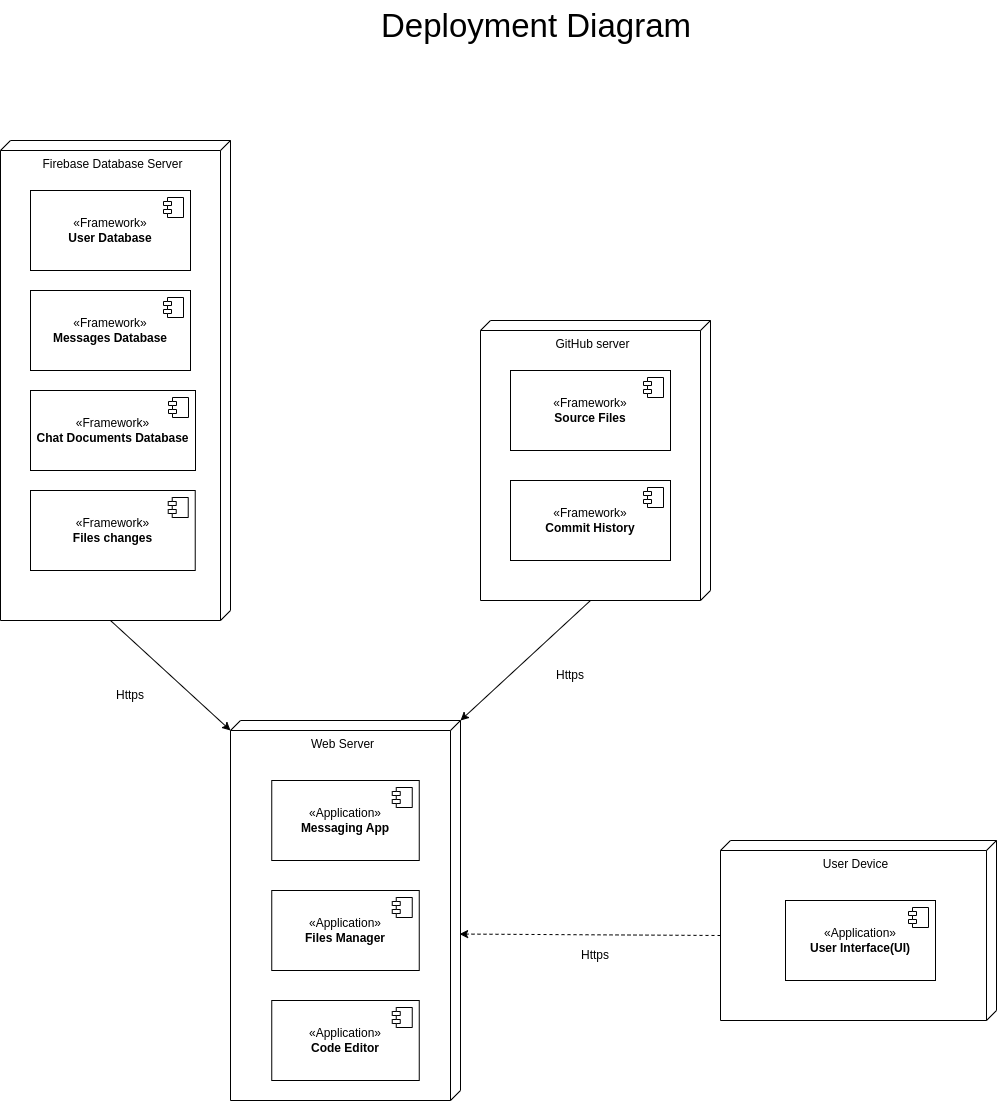

The diagram above was exported from draw.io. Its source (the exported page's mxGraphModel, read from the mxfile embedded in the PNG):
<mxGraphModel dx="2261" dy="793" grid="1" gridSize="10" guides="1" tooltips="1" connect="1" arrows="1" fold="1" page="1" pageScale="1" pageWidth="827" pageHeight="1169" math="0" shadow="0">
  <root>
    <mxCell id="0" />
    <mxCell id="1" parent="0" />
    <mxCell id="2nJHptAPlxigi-0wT_sT-33" value="Web Server" style="verticalAlign=top;align=center;shape=cube;size=10;direction=south;fontStyle=0;html=1;boundedLbl=1;spacingLeft=5;whiteSpace=wrap;" parent="1" vertex="1">
      <mxGeometry x="-300" y="780" width="230" height="380" as="geometry" />
    </mxCell>
    <mxCell id="2nJHptAPlxigi-0wT_sT-1" value="Firebase Database Server" style="verticalAlign=top;align=center;shape=cube;size=10;direction=south;fontStyle=0;html=1;boundedLbl=1;spacingLeft=5;whiteSpace=wrap;" parent="1" vertex="1">
      <mxGeometry x="-530" y="200" width="230" height="480" as="geometry" />
    </mxCell>
    <mxCell id="2nJHptAPlxigi-0wT_sT-2" value="User Device" style="verticalAlign=top;align=center;shape=cube;size=10;direction=south;fontStyle=0;html=1;boundedLbl=1;spacingLeft=5;whiteSpace=wrap;" parent="1" vertex="1">
      <mxGeometry x="190" y="900" width="276" height="180" as="geometry" />
    </mxCell>
    <mxCell id="2nJHptAPlxigi-0wT_sT-3" value="«Application»&lt;br&gt;&lt;b&gt;Messaging App&lt;/b&gt;" style="html=1;dropTarget=0;whiteSpace=wrap;" parent="1" vertex="1">
      <mxGeometry x="-258.75" y="840" width="147.5" height="80" as="geometry" />
    </mxCell>
    <mxCell id="2nJHptAPlxigi-0wT_sT-4" value="" style="shape=module;jettyWidth=8;jettyHeight=4;" parent="2nJHptAPlxigi-0wT_sT-3" vertex="1">
      <mxGeometry x="1" width="20" height="20" relative="1" as="geometry">
        <mxPoint x="-27" y="7" as="offset" />
      </mxGeometry>
    </mxCell>
    <mxCell id="2nJHptAPlxigi-0wT_sT-5" value="«Application»&lt;br&gt;&lt;b&gt;User Interface(UI)&lt;/b&gt;" style="html=1;dropTarget=0;whiteSpace=wrap;" parent="1" vertex="1">
      <mxGeometry x="255" y="960" width="150" height="80" as="geometry" />
    </mxCell>
    <mxCell id="2nJHptAPlxigi-0wT_sT-6" value="" style="shape=module;jettyWidth=8;jettyHeight=4;" parent="2nJHptAPlxigi-0wT_sT-5" vertex="1">
      <mxGeometry x="1" width="20" height="20" relative="1" as="geometry">
        <mxPoint x="-27" y="7" as="offset" />
      </mxGeometry>
    </mxCell>
    <mxCell id="2nJHptAPlxigi-0wT_sT-7" value="«Framework»&lt;br&gt;&lt;b&gt;User Database&lt;/b&gt;" style="html=1;dropTarget=0;whiteSpace=wrap;" parent="1" vertex="1">
      <mxGeometry x="-500" y="250" width="160" height="80" as="geometry" />
    </mxCell>
    <mxCell id="2nJHptAPlxigi-0wT_sT-8" value="" style="shape=module;jettyWidth=8;jettyHeight=4;" parent="2nJHptAPlxigi-0wT_sT-7" vertex="1">
      <mxGeometry x="1" width="20" height="20" relative="1" as="geometry">
        <mxPoint x="-27" y="7" as="offset" />
      </mxGeometry>
    </mxCell>
    <mxCell id="2nJHptAPlxigi-0wT_sT-9" value="«Framework»&lt;div&gt;&lt;b&gt;Messages Database&lt;/b&gt;&lt;/div&gt;" style="html=1;dropTarget=0;whiteSpace=wrap;" parent="1" vertex="1">
      <mxGeometry x="-500" y="350" width="160" height="80" as="geometry" />
    </mxCell>
    <mxCell id="2nJHptAPlxigi-0wT_sT-10" value="" style="shape=module;jettyWidth=8;jettyHeight=4;" parent="2nJHptAPlxigi-0wT_sT-9" vertex="1">
      <mxGeometry x="1" width="20" height="20" relative="1" as="geometry">
        <mxPoint x="-27" y="7" as="offset" />
      </mxGeometry>
    </mxCell>
    <mxCell id="2nJHptAPlxigi-0wT_sT-11" value="«Framework»&lt;div&gt;&lt;b&gt;Chat Documents Database&lt;/b&gt;&lt;/div&gt;" style="html=1;dropTarget=0;whiteSpace=wrap;" parent="1" vertex="1">
      <mxGeometry x="-500" y="450" width="165" height="80" as="geometry" />
    </mxCell>
    <mxCell id="2nJHptAPlxigi-0wT_sT-12" value="" style="shape=module;jettyWidth=8;jettyHeight=4;" parent="2nJHptAPlxigi-0wT_sT-11" vertex="1">
      <mxGeometry x="1" width="20" height="20" relative="1" as="geometry">
        <mxPoint x="-27" y="7" as="offset" />
      </mxGeometry>
    </mxCell>
    <mxCell id="2nJHptAPlxigi-0wT_sT-13" value="" style="html=1;labelBackgroundColor=#ffffff;startArrow=none;startFill=0;startSize=6;endArrow=classic;endFill=1;endSize=6;jettySize=auto;orthogonalLoop=1;strokeWidth=1;dashed=1;fontSize=14;rounded=0;exitX=0;exitY=0;exitDx=95;exitDy=276;exitPerimeter=0;entryX=0.562;entryY=0.004;entryDx=0;entryDy=0;entryPerimeter=0;" parent="1" source="2nJHptAPlxigi-0wT_sT-2" target="2nJHptAPlxigi-0wT_sT-33" edge="1">
      <mxGeometry width="60" height="60" relative="1" as="geometry">
        <mxPoint x="-44.72999999999999" y="830" as="sourcePoint" />
        <mxPoint x="-94.72999999999999" y="915" as="targetPoint" />
      </mxGeometry>
    </mxCell>
    <mxCell id="2nJHptAPlxigi-0wT_sT-14" value="" style="endArrow=classic;html=1;rounded=0;exitX=0;exitY=0;exitDx=480;exitDy=120;exitPerimeter=0;entryX=0;entryY=0;entryDx=10;entryDy=230;entryPerimeter=0;" parent="1" source="2nJHptAPlxigi-0wT_sT-1" target="2nJHptAPlxigi-0wT_sT-33" edge="1">
      <mxGeometry width="50" height="50" relative="1" as="geometry">
        <mxPoint x="-34.72999999999999" y="660" as="sourcePoint" />
        <mxPoint x="-214.73" y="725" as="targetPoint" />
      </mxGeometry>
    </mxCell>
    <mxCell id="2nJHptAPlxigi-0wT_sT-15" value="«Application»&lt;br&gt;&lt;b&gt;Files Manager&lt;/b&gt;" style="html=1;dropTarget=0;whiteSpace=wrap;" parent="1" vertex="1">
      <mxGeometry x="-258.75" y="950" width="147.5" height="80" as="geometry" />
    </mxCell>
    <mxCell id="2nJHptAPlxigi-0wT_sT-16" value="" style="shape=module;jettyWidth=8;jettyHeight=4;" parent="2nJHptAPlxigi-0wT_sT-15" vertex="1">
      <mxGeometry x="1" width="20" height="20" relative="1" as="geometry">
        <mxPoint x="-27" y="7" as="offset" />
      </mxGeometry>
    </mxCell>
    <mxCell id="2nJHptAPlxigi-0wT_sT-17" value="«Application»&lt;div&gt;&lt;b&gt;Code Editor&lt;/b&gt;&lt;/div&gt;" style="html=1;dropTarget=0;whiteSpace=wrap;" parent="1" vertex="1">
      <mxGeometry x="-258.75" y="1060" width="147.5" height="80" as="geometry" />
    </mxCell>
    <mxCell id="2nJHptAPlxigi-0wT_sT-18" value="" style="shape=module;jettyWidth=8;jettyHeight=4;" parent="2nJHptAPlxigi-0wT_sT-17" vertex="1">
      <mxGeometry x="1" width="20" height="20" relative="1" as="geometry">
        <mxPoint x="-27" y="7" as="offset" />
      </mxGeometry>
    </mxCell>
    <mxCell id="2nJHptAPlxigi-0wT_sT-19" value="GitHub server" style="verticalAlign=top;align=center;shape=cube;size=10;direction=south;fontStyle=0;html=1;boundedLbl=1;spacingLeft=5;whiteSpace=wrap;" parent="1" vertex="1">
      <mxGeometry x="-50" y="380" width="230" height="280" as="geometry" />
    </mxCell>
    <mxCell id="2nJHptAPlxigi-0wT_sT-20" value="«Framework»&lt;br&gt;&lt;b&gt;Source Files&lt;/b&gt;" style="html=1;dropTarget=0;whiteSpace=wrap;" parent="1" vertex="1">
      <mxGeometry x="-20.00000000000003" y="430" width="160" height="80" as="geometry" />
    </mxCell>
    <mxCell id="2nJHptAPlxigi-0wT_sT-21" value="" style="shape=module;jettyWidth=8;jettyHeight=4;" parent="2nJHptAPlxigi-0wT_sT-20" vertex="1">
      <mxGeometry x="1" width="20" height="20" relative="1" as="geometry">
        <mxPoint x="-27" y="7" as="offset" />
      </mxGeometry>
    </mxCell>
    <mxCell id="2nJHptAPlxigi-0wT_sT-25" value="" style="endArrow=classic;html=1;rounded=0;exitX=0;exitY=0;exitDx=280;exitDy=120;exitPerimeter=0;entryX=0;entryY=0;entryDx=0;entryDy=0;entryPerimeter=0;" parent="1" source="2nJHptAPlxigi-0wT_sT-19" target="2nJHptAPlxigi-0wT_sT-33" edge="1">
      <mxGeometry width="50" height="50" relative="1" as="geometry">
        <mxPoint x="335.27" y="710" as="sourcePoint" />
        <mxPoint x="-94.72999999999999" y="725" as="targetPoint" />
      </mxGeometry>
    </mxCell>
    <mxCell id="2nJHptAPlxigi-0wT_sT-27" value="«Framework»&lt;br&gt;&lt;b&gt;Commit History&lt;/b&gt;" style="html=1;dropTarget=0;whiteSpace=wrap;" parent="1" vertex="1">
      <mxGeometry x="-20.00000000000003" y="540" width="160" height="80" as="geometry" />
    </mxCell>
    <mxCell id="2nJHptAPlxigi-0wT_sT-28" value="" style="shape=module;jettyWidth=8;jettyHeight=4;" parent="2nJHptAPlxigi-0wT_sT-27" vertex="1">
      <mxGeometry x="1" width="20" height="20" relative="1" as="geometry">
        <mxPoint x="-27" y="7" as="offset" />
      </mxGeometry>
    </mxCell>
    <mxCell id="2nJHptAPlxigi-0wT_sT-29" value="«Framework»&lt;br&gt;&lt;b&gt;Files changes&lt;/b&gt;" style="html=1;dropTarget=0;whiteSpace=wrap;" parent="1" vertex="1">
      <mxGeometry x="-500" y="550" width="164.73" height="80" as="geometry" />
    </mxCell>
    <mxCell id="2nJHptAPlxigi-0wT_sT-30" value="" style="shape=module;jettyWidth=8;jettyHeight=4;" parent="2nJHptAPlxigi-0wT_sT-29" vertex="1">
      <mxGeometry x="1" width="20" height="20" relative="1" as="geometry">
        <mxPoint x="-27" y="7" as="offset" />
      </mxGeometry>
    </mxCell>
    <mxCell id="2nJHptAPlxigi-0wT_sT-34" value="&lt;font style=&quot;font-size: 33px;&quot;&gt;Deployment Diagram&lt;/font&gt;" style="text;html=1;align=center;verticalAlign=middle;whiteSpace=wrap;rounded=0;" parent="1" vertex="1">
      <mxGeometry x="-258.75" y="60" width="530" height="50" as="geometry" />
    </mxCell>
    <mxCell id="RBa3-TUSceSwsGmqVmhR-1" value="Https" style="text;html=1;align=center;verticalAlign=middle;whiteSpace=wrap;rounded=0;" vertex="1" parent="1">
      <mxGeometry x="-430" y="740" width="60" height="30" as="geometry" />
    </mxCell>
    <mxCell id="RBa3-TUSceSwsGmqVmhR-2" value="Https" style="text;html=1;align=center;verticalAlign=middle;whiteSpace=wrap;rounded=0;" vertex="1" parent="1">
      <mxGeometry x="10" y="720" width="60" height="30" as="geometry" />
    </mxCell>
    <mxCell id="RBa3-TUSceSwsGmqVmhR-3" value="Https" style="text;html=1;align=center;verticalAlign=middle;whiteSpace=wrap;rounded=0;" vertex="1" parent="1">
      <mxGeometry x="35" y="1000" width="60" height="30" as="geometry" />
    </mxCell>
  </root>
</mxGraphModel>